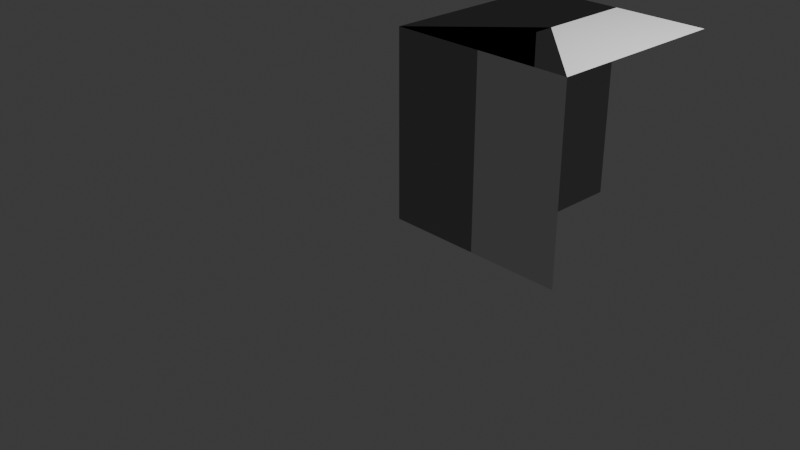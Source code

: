 # Source: goliathstartup.blend  (saved by Blender 4.4.32; exported with 4.5.12 LTS)
import bpy
from mathutils import Matrix  # noqa: F401  (used for matrix-valued properties, if any)

bpy.ops.wm.read_factory_settings(use_empty=True)
scene = bpy.context.scene
scene.name = 'Scene'

# ---- collections
col_collection = bpy.data.collections.new('Collection'); scene.collection.children.link(col_collection)

# ---- materials (node trees are filled in below, after node groups)
mat_material = bpy.data.materials.new('Material')
mat_material.alpha_threshold = 0.0
mat_material.roughness = 0.5
mat_material.line_color = (0.0, 0.0, 0.0, 1.0)
mat_pointcloudreduced = bpy.data.materials.new('_PointCloudReduced')
mat_pointcloudreduced.alpha_threshold = 0.0
mat_pointcloudreduced.roughness = 0.5
mat_pointcloudreduced.line_color = (0.0, 0.0, 0.0, 1.0)
mat_pointcloudraw = bpy.data.materials.new('_PointCloudRaw')
mat_pointcloudraw.alpha_threshold = 0.0
mat_pointcloudraw.roughness = 0.5
mat_pointcloudraw.line_color = (0.0, 0.0, 0.0, 1.0)

# ---- node groups
ng_sectionplanenode = bpy.data.node_groups.new('SectionPlaneNode', 'ShaderNodeTree')
_s = ng_sectionplanenode.interface.new_socket(name='Socket', in_out='OUTPUT', socket_type='NodeSocketShader')
_s = ng_sectionplanenode.interface.new_socket(name='Socket', in_out='INPUT', socket_type='NodeSocketShader')
_N = ng_sectionplanenode.nodes; _L = ng_sectionplanenode.links
n0 = _N.new('NodeGroupOutput'); n0.name = 'Group Output'; n0.location = (880, -87)
n1 = _N.new('NodeGroupInput'); n1.name = 'Group Input'; n1.location = (-1017, -11)
n2 = _N.new('ShaderNodeBsdfTransparent'); n2.name = 'Transparent BSDF'; n2.location = (267, -252)
n3 = _N.new('ShaderNodeVectorMath'); n3.name = 'Vector Math'; n3.location = (-375, -159)
n3.operation = 'MULTIPLY'
n3.inputs[0].default_value = (0.0, 0.0, 1.0)
n3.inputs[1].default_value = (1.0, 1.0, 1.0)
n4 = _N.new('ShaderNodeVectorRotate'); n4.name = 'Vector Rotate'; n4.location = (-154, -128)
n4.width = 174
n4.rotation_type = 'EULER_XYZ'
n4.inputs[4].default_value = (0.0, -1.571, 0.0)
n5 = _N.new('ShaderNodeVectorMath'); n5.name = 'Vector Math.001'; n5.location = (-365, 243)
n5.operation = 'MULTIPLY'
n5.inputs[0].default_value = (1.0, 1.0, 1.0)
n5.inputs[1].default_value = (1.0, 1.0, 1.0)
n6 = _N.new('ShaderNodeVectorMath'); n6.name = 'Vector Math.002'; n6.location = (-151, 39)
n6.width = 151
n6.operation = 'SUBTRACT'
n7 = _N.new('ShaderNodeVectorMath'); n7.name = 'Vector Math.004'; n7.location = (74, -78)
n7.width = 151
n7.operation = 'DOT_PRODUCT'
n8 = _N.new('ShaderNodeMath'); n8.name = 'Math.003'; n8.location = (260, -92)
n8.operation = 'SIGN'
n9 = _N.new('ShaderNodeMixShader'); n9.name = 'Mix Shader'; n9.location = (667, -93)
n10 = _N.new('ShaderNodeNewGeometry'); n10.name = 'Geometry.001'; n10.location = (-990, 250)
n11 = _N.new('ShaderNodeMixShader'); n11.name = 'Mix Shader.001'; n11.location = (-718, 38)
n12 = _N.new('ShaderNodeEmission'); n12.name = 'Emission'; n12.location = (-912, -126)
n12.inputs[0].default_value = (0.02, 0.02, 0.02, 1.0)
_L.new(n5.outputs[0], n6.inputs[1])
_L.new(n7.outputs[1], n8.inputs[0])
_L.new(n8.outputs[0], n9.inputs[0])
_L.new(n4.outputs[0], n7.inputs[1])
_L.new(n3.outputs[0], n4.inputs[0])
_L.new(n6.outputs[0], n7.inputs[0])
_L.new(n2.outputs[0], n9.inputs[1])
_L.new(n10.outputs[6], n11.inputs[0])
_L.new(n12.outputs[0], n11.inputs[2])
_L.new(n1.outputs[0], n11.inputs[1])
_L.new(n10.outputs[0], n6.inputs[0])
_L.new(n11.outputs[0], n9.inputs[2])
_L.new(n9.outputs[0], n0.inputs[0])
n0.is_active_output = True
ng_pointcloudreduced = bpy.data.node_groups.new('PointCloudReduced', 'GeometryNodeTree')
_s = ng_pointcloudreduced.interface.new_socket(name='Geometry', in_out='OUTPUT', socket_type='NodeSocketGeometry')
_s = ng_pointcloudreduced.interface.new_socket(name='Socket', in_out='INPUT', socket_type='NodeSocketGeometry')
_s = ng_pointcloudreduced.interface.new_socket(name='Geometry', in_out='INPUT', socket_type='NodeSocketGeometry')
ng_pointcloudreduced.is_modifier = True
_N = ng_pointcloudreduced.nodes; _L = ng_pointcloudreduced.links
n0 = _N.new('NodeGroupOutput'); n0.name = 'Group Output'; n0.location = (248, -110)
n1 = _N.new('GeometryNodeMeshToPoints'); n1.name = 'Mesh to Points'; n1.location = (-173, -88)
n1.inputs[3].default_value = 0.03
n2 = _N.new('GeometryNodeSetMaterial'); n2.name = 'Set Material'; n2.location = (20, -63)
n2.inputs[2].default_value = mat_pointcloudreduced
n3 = _N.new('GeometryNodeMergeByDistance'); n3.name = 'Merge by Distance'; n3.location = (-370, -98)
n3.inputs[2].default_value = 0.03
n4 = _N.new('GeometryNodeObjectInfo'); n4.name = 'Object Info'; n4.location = (-561, -61)
_L.new(n1.outputs[0], n2.inputs[0])
_L.new(n3.outputs[0], n1.inputs[0])
_L.new(n4.outputs[4], n3.inputs[0])
_L.new(n2.outputs[0], n0.inputs[0])
n0.is_active_output = True
ng_pointcloudrawfiltered = bpy.data.node_groups.new('PointCloudRawFiltered', 'GeometryNodeTree')
_s = ng_pointcloudrawfiltered.interface.new_socket(name='Geometry', in_out='OUTPUT', socket_type='NodeSocketGeometry')
_s = ng_pointcloudrawfiltered.interface.new_socket(name='Geometry', in_out='INPUT', socket_type='NodeSocketGeometry')
ng_pointcloudrawfiltered.is_modifier = True
# nodes of 'PointCloudRawFiltered' reference scene objects; filled in after objects exist
ng_magnifiergroup = bpy.data.node_groups.new('MagnifierGroup', 'ShaderNodeTree')
_s = ng_magnifiergroup.interface.new_socket(name='Socket', in_out='OUTPUT', socket_type='NodeSocketShader')
_s = ng_magnifiergroup.interface.new_socket(name='Socket', in_out='INPUT', socket_type='NodeSocketShader')
_N = ng_magnifiergroup.nodes; _L = ng_magnifiergroup.links
n0 = _N.new('NodeGroupOutput'); n0.name = 'Group Output'; n0.location = (335, 21)
n1 = _N.new('NodeGroupInput'); n1.name = 'Group Input'; n1.location = (-339, 0)
n2 = _N.new('ShaderNodeMixShader'); n2.name = 'Mix Shader'; n2.location = (109, 64)
n3 = _N.new('ShaderNodeBsdfTransparent'); n3.name = 'Transparent BSDF'; n3.location = (-139, -68)
n4 = _N.new('ShaderNodeNewGeometry'); n4.name = 'Geometry'; n4.location = (-524, 269)
n5 = _N.new('ShaderNodeVectorMath'); n5.name = 'Vector Math'; n5.location = (-309, 266)
n5.operation = 'DISTANCE'
n6 = _N.new('ShaderNodeMath'); n6.name = 'Math'; n6.location = (-107, 240)
n6.operation = 'GREATER_THAN'
n6.inputs[1].default_value = 1.0
_L.new(n3.outputs[0], n2.inputs[1])
_L.new(n1.outputs[0], n2.inputs[2])
_L.new(n2.outputs[0], n0.inputs[0])
_L.new(n4.outputs[0], n5.inputs[0])
_L.new(n6.outputs[0], n2.inputs[0])
_L.new(n5.outputs[1], n6.inputs[0])
n0.is_active_output = True

# ---- material node trees
mat_material.use_nodes = True; mat_material.node_tree.nodes.clear()
_N = mat_material.node_tree.nodes; _L = mat_material.node_tree.links
n0 = _N.new('ShaderNodeOutputMaterial'); n0.name = 'Material Output'; n0.location = (587, 212)
n1 = _N.new('ShaderNodeBsdfPrincipled'); n1.name = 'Principled BSDF'; n1.location = (11, 175)
n1.inputs[3].default_value = 1.45
n2 = _N.new('ShaderNodeGroup'); n2.name = 'Group'; n2.location = (347, 196)
n2.node_tree = ng_sectionplanenode
_L.new(n2.outputs[0], n0.inputs[0])
_L.new(n1.outputs[0], n2.inputs[0])
n0.is_active_output = True
mat_pointcloudreduced.use_nodes = True; mat_pointcloudreduced.node_tree.nodes.clear()
_N = mat_pointcloudreduced.node_tree.nodes; _L = mat_pointcloudreduced.node_tree.links
n0 = _N.new('ShaderNodeOutputMaterial'); n0.name = 'Material Output'; n0.location = (665, 196)
n1 = _N.new('ShaderNodeGroup'); n1.name = 'Group'; n1.location = (311, 189)
n1.node_tree = ng_sectionplanenode
n2 = _N.new('ShaderNodeAttribute'); n2.name = 'Attribute'; n2.location = (125, 128)
n2.attribute_name = 'Col'
n3 = _N.new('NodeGroupInput'); n3.name = 'Group Input'; n3.location = (-875, 137)
n4 = _N.new('ShaderNodeGroup'); n4.name = 'Group.001'; n4.location = (500, 171)
n4.node_tree = ng_magnifiergroup
_L.new(n4.outputs[0], n0.inputs[0])
_L.new(n2.outputs[0], n1.inputs[0])
_L.new(n1.outputs[0], n4.inputs[0])
n0.is_active_output = True
mat_pointcloudraw.use_nodes = True; mat_pointcloudraw.node_tree.nodes.clear()
_N = mat_pointcloudraw.node_tree.nodes; _L = mat_pointcloudraw.node_tree.links
n0 = _N.new('ShaderNodeOutputMaterial'); n0.name = 'Material Output'; n0.location = (550, 176)
n1 = _N.new('ShaderNodeGroup'); n1.name = 'Group'; n1.location = (322, 190)
n1.node_tree = ng_sectionplanenode
n2 = _N.new('ShaderNodeAttribute'); n2.name = 'Attribute'; n2.location = (125, 128)
n2.attribute_name = 'Col'
n3 = _N.new('NodeGroupInput'); n3.name = 'Group Input'; n3.location = (-875, 137)
_L.new(n2.outputs[0], n1.inputs[0])
_L.new(n1.outputs[0], n0.inputs[0])
n0.is_active_output = True

# ---- world
world_world = bpy.data.worlds.new('World'); scene.world = world_world
world_world.use_nodes = True; world_world.node_tree.nodes.clear()
_N = world_world.node_tree.nodes; _L = world_world.node_tree.links
n0 = _N.new('ShaderNodeOutputWorld'); n0.name = 'World Output'; n0.location = (300, 300)
n1 = _N.new('ShaderNodeBackground'); n1.name = 'Background'; n1.location = (10, 300)
n1.inputs[0].default_value = (0.05088, 0.05088, 0.05088, 1.0)
_L.new(n1.outputs[0], n0.inputs[0])
n0.is_active_output = True
world_world.color = (0.05088, 0.05088, 0.05088)
world_world.sun_shadow_jitter_overblur = 0.0

# ---- cameras
cam_camera = bpy.data.cameras.new('Camera')
cam_camera.clip_end = 100.0
cam_camera.ortho_scale = 7.314

# ---- lights
light_light = bpy.data.lights.new('Light', 'POINT')
light_light.energy = 1000.0
light_light.shadow_soft_size = 0.1

# ---- meshes
me_cube = bpy.data.meshes.new('Cube')
me_cube.from_pydata([(1.0, 1.0, 1.0), (1.0, 1.0, -1.0), (1.0, -1.0, 1.0), (1.0, -1.0, -1.0), (-1.0, 1.0, 1.0), (-1.0, 1.0, -1.0), (-1.0, -1.0, 1.0), (-1.0, -1.0, -1.0)], [], [(0, 4, 6, 2), (3, 2, 6, 7), (7, 6, 4, 5), (5, 1, 3, 7), (5, 4, 0, 1), (1, 0, 2, 3)])
_uv = me_cube.uv_layers.new(name='UVMap')
_uv.uv.foreach_set('vector', [0.625, 0.5, 0.875, 0.5, 0.875, 0.75, 0.625, 0.75, 0.375, 0.75, 0.625, 0.75, 0.625, 1.0, 0.375, 1.0, 0.375, 0.0, 0.625, 0.0, 0.625, 0.25, 0.375, 0.25, 0.125, 0.5, 0.375, 0.5, 0.375, 0.75, 0.125, 0.75, 0.375, 0.25, 0.625, 0.25, 0.625, 0.5, 0.375, 0.5, 0.375, 0.5, 0.625, 0.5, 0.625, 0.75, 0.375, 0.75])
me_cube.materials.append(mat_material)
me_cube.use_mirror_vertex_groups = False
me_cube.update()
me_cube_bbox = bpy.data.meshes.new('Cube_bbox')
me_cube_bbox.from_pydata([(-1.0, 1.0, 1.0), (1.0, 1.0, 1.0), (1.0, -1.0, 1.0), (-1.0, -1.0, 1.0), (-1.0, 1.0, -1.0), (1.0, 1.0, -1.0), (1.0, -1.0, -1.0), (-1.0, -1.0, -1.0)], [], [(0, 3, 2, 1), (4, 5, 6, 7), (1, 5, 4, 0), (2, 6, 5, 1), (3, 7, 6, 2), (0, 4, 7, 3)])
me_cube_bbox.update()
me_0 = bpy.data.meshes.new('0')
me_0.from_pydata([], [], [])
me_0.update()
me_pointcloudreduced = bpy.data.meshes.new('PointCloudReduced')
me_pointcloudreduced.from_pydata([], [], [])
_uv = me_pointcloudreduced.uv_layers.new(name='UVMap')
_uv.uv.foreach_set('vector', [])
me_pointcloudreduced.update()
me_pointcloudraw = bpy.data.meshes.new('PointCloudRaw')
me_pointcloudraw.from_pydata([], [], [])
_uv = me_pointcloudraw.uv_layers.new(name='UVMap')
_uv.uv.foreach_set('vector', [])
me_pointcloudraw.update()
me_pointcloudraw_bbox = bpy.data.meshes.new('PointCloudRaw_bbox')
me_pointcloudraw_bbox.from_pydata([], [], [])
me_pointcloudraw_bbox.update()
me_pointcloudreduced_bbox = bpy.data.meshes.new('PointCloudReduced_bbox')
me_pointcloudreduced_bbox.from_pydata([], [], [])
me_pointcloudreduced_bbox.update()

# ---- objects
ob_cube = bpy.data.objects.new('Cube', me_cube)
ob_light = bpy.data.objects.new('Light', light_light)
ob_camera = bpy.data.objects.new('Camera', cam_camera)
ob_cube_bbox = bpy.data.objects.new('Cube_bbox', me_cube_bbox)
ob_0 = bpy.data.objects.new('0', me_0)
ob_sectionplane = bpy.data.objects.new('SectionPlane', None)
ob_pointcloudmagnifier = bpy.data.objects.new('PointCloudMagnifier', None)
ob_pointcloudreduced = bpy.data.objects.new('PointCloudReduced', me_pointcloudreduced)
ob_pointcloudraw = bpy.data.objects.new('PointCloudRaw', me_pointcloudraw)
ob_pointcloud = bpy.data.objects.new('PointCloud', None)
ob_pointcloudraw_bbox = bpy.data.objects.new('PointCloudRaw_bbox', me_pointcloudraw_bbox)
ob_pointcloudreduced_bbox = bpy.data.objects.new('PointCloudReduced_bbox', me_pointcloudreduced_bbox)
_N = ng_pointcloudrawfiltered.nodes; _L = ng_pointcloudrawfiltered.links
n0 = _N.new('NodeGroupOutput'); n0.name = 'Group Output'; n0.location = (531, 56)
n1 = _N.new('GeometryNodeDeleteGeometry'); n1.name = 'Delete Geometry'; n1.location = (-123, 46)
n2 = _N.new('GeometryNodeObjectInfo'); n2.name = 'Object Info'; n2.location = (-890, -260)
n2.inputs[0].default_value = ob_pointcloudmagnifier
n3 = _N.new('ShaderNodeVectorMath'); n3.name = 'Vector Math'; n3.location = (-631, -91)
n3.operation = 'DISTANCE'
n4 = _N.new('ShaderNodeMath'); n4.name = 'Math'; n4.location = (-350, -74)
n4.operation = 'GREATER_THAN'
n5 = _N.new('GeometryNodeMeshToPoints'); n5.name = 'Mesh to Points'; n5.location = (99, 51)
n5.inputs[3].default_value = 0.005
n6 = _N.new('GeometryNodeSetMaterial'); n6.name = 'Set Material'; n6.location = (297, 53)
n6.inputs[2].default_value = mat_pointcloudraw
n7 = _N.new('GeometryNodeInputPosition'); n7.name = 'Position'; n7.location = (-893, -160)
n8 = _N.new('GeometryNodeObjectInfo'); n8.name = 'Object Info.001'; n8.location = (-895, 124)
_L.new(n4.outputs[0], n1.inputs[1])
_L.new(n2.outputs[3], n4.inputs[1])
_L.new(n5.outputs[0], n6.inputs[0])
_L.new(n2.outputs[1], n3.inputs[1])
_L.new(n7.outputs[0], n3.inputs[0])
_L.new(n3.outputs[1], n4.inputs[0])
_L.new(n1.outputs[0], n5.inputs[0])
_L.new(n6.outputs[0], n0.inputs[0])
_L.new(n8.outputs[4], n1.inputs[0])
n0.is_active_output = True

# ---- transforms, parenting, visibility, modifiers, constraints
ob_cube.location = (1.0, 1.0, 1.0)
ob_cube.lock_rotations_4d = False
ob_cube.empty_display_type = 'ARROWS'
ob_cube.lineart.crease_threshold = 0.0
ob_light.location = (4.076, 1.005, 5.904)
ob_light.rotation_euler = (0.6503, 0.05522, 1.866)
ob_light.lock_rotations_4d = False
ob_light.empty_display_type = 'ARROWS'
ob_light.color = (0.0, 0.0, 0.0, 0.0)
ob_light.lineart.crease_threshold = 0.0
ob_camera.location = (7.359, -6.926, 4.958)
ob_camera.rotation_euler = (1.109, 0.0, 0.8149)
ob_camera.lock_rotations_4d = False
ob_camera.empty_display_type = 'ARROWS'
ob_camera.color = (0.0, 0.0, 0.0, 0.0)
ob_camera.display_type = 'WIRE'
ob_camera.lineart.crease_threshold = 0.0
ob_cube_bbox.parent = ob_cube
ob_cube_bbox.matrix_parent_inverse = Matrix(((1.0, -0.0, 0.0, -1.0), (-0.0, 1.0, -0.0, -1.0), (0.0, -0.0, 1.0, -1.0), (-0.0, 0.0, -0.0, 1.0)))
ob_cube_bbox.location = (1.0, 1.0, 1.0)
ob_cube_bbox.hide_select = True
ob_cube_bbox.display_type = 'WIRE'
ob_0.location = (0.0, 0.0, 0.0)
ob_0.color = (1.0, 0.25, 0.1, 0.3)
ob_0.hide_select = True
ob_sectionplane.location = (1.0, 1.0, 1.0)
ob_sectionplane.rotation_euler = (-0.0, -1.571, 0.0)
ob_sectionplane.empty_display_type = 'SINGLE_ARROW'
ob_sectionplane.show_name = True
ob_pointcloudmagnifier.parent = ob_pointcloud
ob_pointcloudmagnifier.location = (0.0, 0.0, 0.0)
ob_pointcloudmagnifier.empty_display_type = 'SPHERE'
ob_pointcloudmagnifier.show_name = True
ob_pointcloudreduced.parent = ob_pointcloud
ob_pointcloudreduced.location = (0.0, 0.0, 0.0)
ob_pointcloudreduced.hide_select = True
_m = ob_pointcloudreduced.modifiers.new('GeometryNodes', 'NODES')
_m.node_group = ng_pointcloudreduced
ob_pointcloudraw.parent = ob_pointcloud
ob_pointcloudraw.location = (0.0, 0.0, 0.0)
ob_pointcloudraw.hide_select = True
_m = ob_pointcloudraw.modifiers.new('GeometryNodes', 'NODES')
_m.node_group = ng_pointcloudrawfiltered
ob_pointcloud.location = (0.0, 0.0, 0.0)
ob_pointcloud.show_name = True
ob_pointcloud.show_in_front = True
ob_pointcloudraw_bbox.parent = ob_pointcloudraw
ob_pointcloudraw_bbox.location = (0.0, 0.0, 0.0)
ob_pointcloudraw_bbox.hide_select = True
ob_pointcloudraw_bbox.display_type = 'WIRE'
ob_pointcloudreduced_bbox.parent = ob_pointcloudreduced
ob_pointcloudreduced_bbox.location = (0.0, 0.0, 0.0)
ob_pointcloudreduced_bbox.hide_select = True
ob_pointcloudreduced_bbox.display_type = 'WIRE'

# ---- collection membership
col_collection.objects.link(ob_cube)
col_collection.objects.link(ob_light)
col_collection.objects.link(ob_camera)
col_collection.objects.link(ob_cube_bbox)
col_collection.objects.link(ob_0)
col_collection.objects.link(ob_sectionplane)
col_collection.objects.link(ob_pointcloudmagnifier)
col_collection.objects.link(ob_pointcloudreduced)
col_collection.objects.link(ob_pointcloudraw)
col_collection.objects.link(ob_pointcloud)
col_collection.objects.link(ob_pointcloudraw_bbox)
col_collection.objects.link(ob_pointcloudreduced_bbox)

# ---- scene / render settings (as saved in the file)
scene.camera = ob_camera
scene.frame_start = 1; scene.frame_end = 250; scene.frame_set(1)
scene.render.engine = 'BLENDER_EEVEE_NEXT'
bpy.context.view_layer.update()
